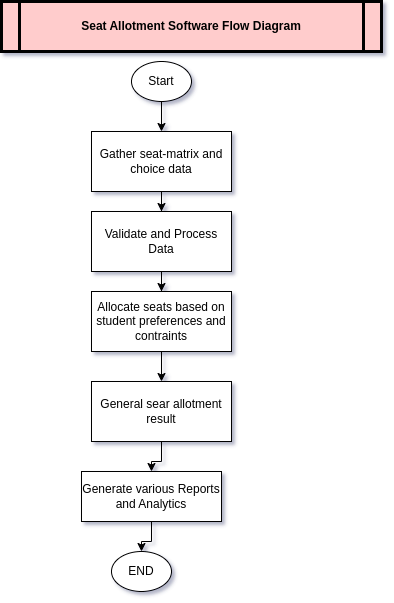

The diagram above was exported from draw.io. Its source (the exported page's mxGraphModel, read from the mxfile embedded in the PNG):
<mxGraphModel dx="1674" dy="738" grid="1" gridSize="10" guides="1" tooltips="1" connect="1" arrows="1" fold="1" page="1" pageScale="1" pageWidth="850" pageHeight="1100" math="0" shadow="0">
  <root>
    <mxCell id="0" />
    <mxCell id="1" parent="0" />
    <mxCell id="hUG21r-KYt1L_5S2uKRN-9" value="" style="edgeStyle=orthogonalEdgeStyle;rounded=0;orthogonalLoop=1;jettySize=auto;html=1;" edge="1" parent="1" source="hUG21r-KYt1L_5S2uKRN-1" target="hUG21r-KYt1L_5S2uKRN-2">
      <mxGeometry relative="1" as="geometry" />
    </mxCell>
    <mxCell id="hUG21r-KYt1L_5S2uKRN-1" value="Start" style="ellipse;whiteSpace=wrap;html=1;" vertex="1" parent="1">
      <mxGeometry x="300" y="80" width="60" height="40" as="geometry" />
    </mxCell>
    <mxCell id="hUG21r-KYt1L_5S2uKRN-10" value="" style="edgeStyle=orthogonalEdgeStyle;rounded=0;orthogonalLoop=1;jettySize=auto;html=1;" edge="1" parent="1" source="hUG21r-KYt1L_5S2uKRN-2" target="hUG21r-KYt1L_5S2uKRN-3">
      <mxGeometry relative="1" as="geometry" />
    </mxCell>
    <mxCell id="hUG21r-KYt1L_5S2uKRN-2" value=" Gather seat-matrix and choice data" style="rounded=0;whiteSpace=wrap;html=1;" vertex="1" parent="1">
      <mxGeometry x="260" y="150" width="140" height="60" as="geometry" />
    </mxCell>
    <mxCell id="hUG21r-KYt1L_5S2uKRN-11" value="" style="edgeStyle=orthogonalEdgeStyle;rounded=0;orthogonalLoop=1;jettySize=auto;html=1;" edge="1" parent="1" source="hUG21r-KYt1L_5S2uKRN-3" target="hUG21r-KYt1L_5S2uKRN-4">
      <mxGeometry relative="1" as="geometry" />
    </mxCell>
    <mxCell id="hUG21r-KYt1L_5S2uKRN-3" value=" Validate and Process Data" style="rounded=0;whiteSpace=wrap;html=1;" vertex="1" parent="1">
      <mxGeometry x="260" y="230" width="140" height="60" as="geometry" />
    </mxCell>
    <mxCell id="hUG21r-KYt1L_5S2uKRN-12" value="" style="edgeStyle=orthogonalEdgeStyle;rounded=0;orthogonalLoop=1;jettySize=auto;html=1;" edge="1" parent="1" source="hUG21r-KYt1L_5S2uKRN-4" target="hUG21r-KYt1L_5S2uKRN-5">
      <mxGeometry relative="1" as="geometry" />
    </mxCell>
    <mxCell id="hUG21r-KYt1L_5S2uKRN-4" value="Allocate seats based on student preferences and contraints" style="rounded=0;whiteSpace=wrap;html=1;" vertex="1" parent="1">
      <mxGeometry x="260" y="310" width="140" height="60" as="geometry" />
    </mxCell>
    <mxCell id="hUG21r-KYt1L_5S2uKRN-13" value="" style="edgeStyle=orthogonalEdgeStyle;rounded=0;orthogonalLoop=1;jettySize=auto;html=1;" edge="1" parent="1" source="hUG21r-KYt1L_5S2uKRN-5" target="hUG21r-KYt1L_5S2uKRN-6">
      <mxGeometry relative="1" as="geometry" />
    </mxCell>
    <mxCell id="hUG21r-KYt1L_5S2uKRN-5" value="General sear allotment result" style="rounded=0;whiteSpace=wrap;html=1;" vertex="1" parent="1">
      <mxGeometry x="260" y="400" width="140" height="60" as="geometry" />
    </mxCell>
    <mxCell id="hUG21r-KYt1L_5S2uKRN-14" value="" style="edgeStyle=orthogonalEdgeStyle;rounded=0;orthogonalLoop=1;jettySize=auto;html=1;" edge="1" parent="1" source="hUG21r-KYt1L_5S2uKRN-6" target="hUG21r-KYt1L_5S2uKRN-7">
      <mxGeometry relative="1" as="geometry" />
    </mxCell>
    <mxCell id="hUG21r-KYt1L_5S2uKRN-6" value="Generate various Reports and Analytics" style="rounded=0;whiteSpace=wrap;html=1;" vertex="1" parent="1">
      <mxGeometry x="250" y="490" width="140" height="50" as="geometry" />
    </mxCell>
    <mxCell id="hUG21r-KYt1L_5S2uKRN-7" value="END" style="ellipse;whiteSpace=wrap;html=1;" vertex="1" parent="1">
      <mxGeometry x="280" y="570" width="60" height="40" as="geometry" />
    </mxCell>
    <mxCell id="hUG21r-KYt1L_5S2uKRN-15" value="Seat Allotment Software Flow Diagram" style="shape=process;whiteSpace=wrap;align=center;verticalAlign=middle;size=0.0475;fontStyle=1;strokeWidth=3;fillColor=#FFCCCC" vertex="1" parent="1">
      <mxGeometry x="170" y="20" width="380" height="50" as="geometry" />
    </mxCell>
  </root>
</mxGraphModel>